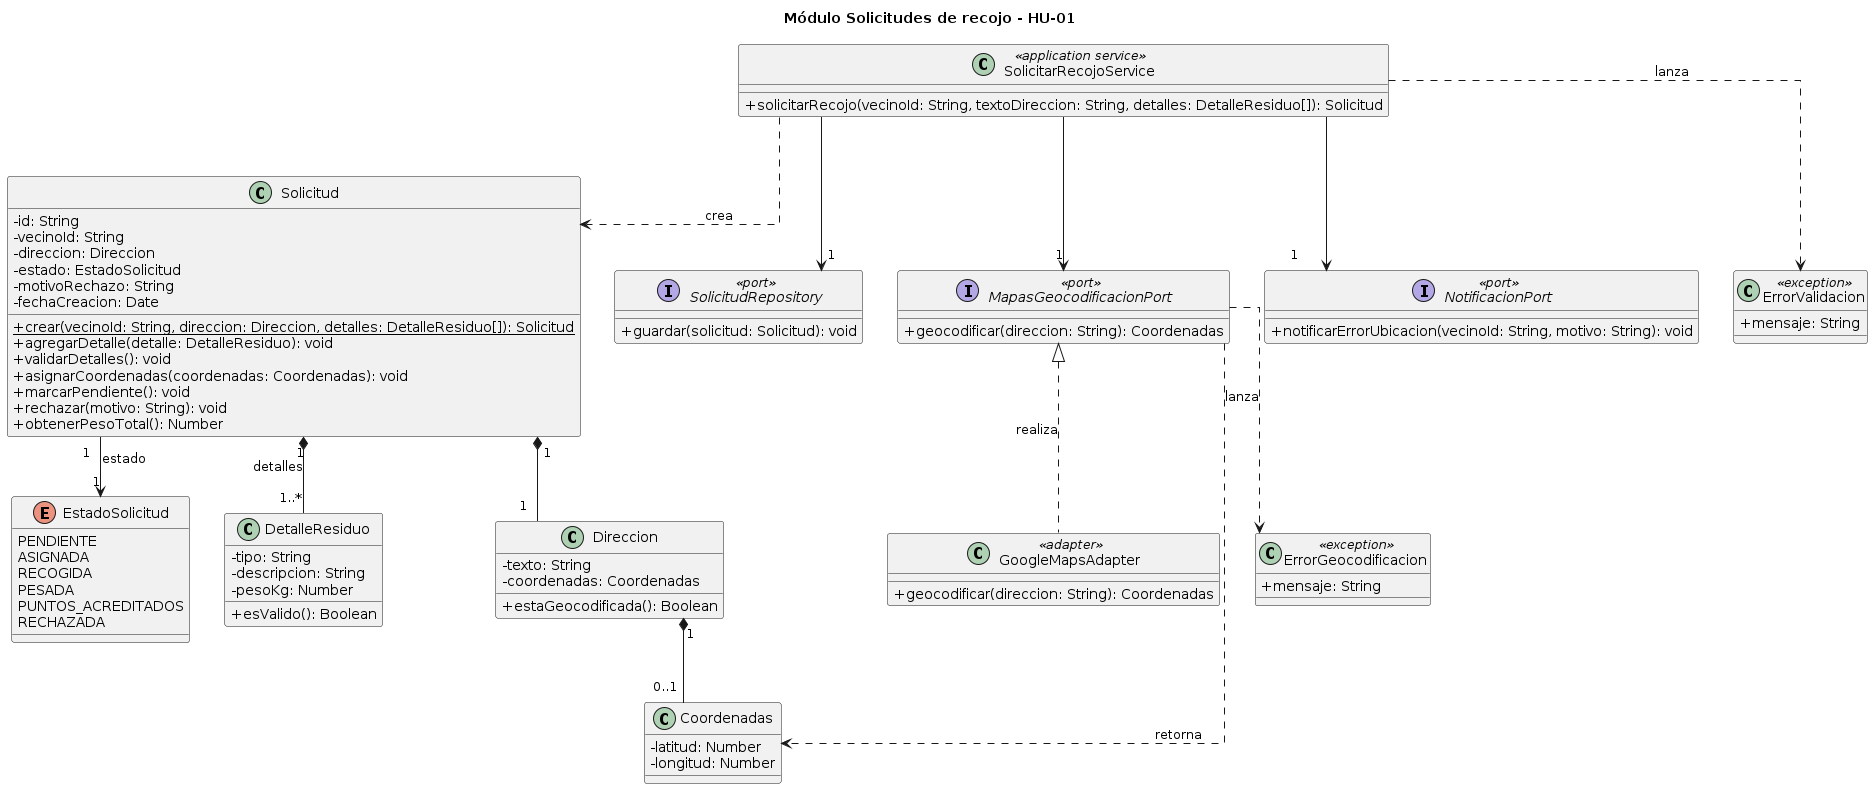

The diagram above was rendered by PlantUML. Its source (embedded in the PNG):
@startuml
title Módulo Solicitudes de recojo - HU-01
skinparam classAttributeIconSize 0
skinparam linetype ortho

' ASUNCIONES CORREGIDAS:
' - Un Vecino autenticado es el actor; su autenticación se resuelve fuera del módulo (solo se referencia su id).
' - Un detalle de residuo se compone de tipo, descripción opcional y peso en kg.
' - Un peso <= 0 o una lista vacía invalida la solicitud (CA3); en ese caso no se guarda.
' - Si el servicio de mapas falla o la dirección es inválida, la solicitud se persiste como RECHAZADA con motivo (CA2).
' - La notificación al vecino se modela como puerto (ADR-001, integración externa).
' - Los estados incluyen todo el ciclo de vida de la Solicitud para el caso EcoRecicla AQP.

enum EstadoSolicitud {
  PENDIENTE
  ASIGNADA
  RECOGIDA
  PESADA
  PUNTOS_ACREDITADOS
  RECHAZADA
}

class Solicitud {
  - id: String
  - vecinoId: String
  - direccion: Direccion
  - estado: EstadoSolicitud
  - motivoRechazo: String
  - fechaCreacion: Date
  + crear(vecinoId: String, direccion: Direccion, detalles: DetalleResiduo[]): Solicitud {static}
  + agregarDetalle(detalle: DetalleResiduo): void
  + validarDetalles(): void
  + asignarCoordenadas(coordenadas: Coordenadas): void
  + marcarPendiente(): void
  + rechazar(motivo: String): void
  + obtenerPesoTotal(): Number
}

class DetalleResiduo {
  - tipo: String
  - descripcion: String
  - pesoKg: Number
  + esValido(): Boolean
}

class Direccion {
  - texto: String
  - coordenadas: Coordenadas
  + estaGeocodificada(): Boolean
}

class Coordenadas {
  - latitud: Number
  - longitud: Number
}

class SolicitarRecojoService <<application service>> {
  + solicitarRecojo(vecinoId: String, textoDireccion: String, detalles: DetalleResiduo[]): Solicitud
}

interface SolicitudRepository <<port>> {
  + guardar(solicitud: Solicitud): void
}

interface MapasGeocodificacionPort <<port>> {
  + geocodificar(direccion: String): Coordenadas
}

class GoogleMapsAdapter <<adapter>> {
  + geocodificar(direccion: String): Coordenadas
}

interface NotificacionPort <<port>> {
  + notificarErrorUbicacion(vecinoId: String, motivo: String): void
}

class ErrorValidacion <<exception>> {
  + mensaje: String
}

class ErrorGeocodificacion <<exception>> {
  + mensaje: String
}

Solicitud "1" *-- "1..*" DetalleResiduo : detalles
Solicitud "1" *-- "1" Direccion
Solicitud "1" --> "1" EstadoSolicitud : estado
Direccion "1" *-- "0..1" Coordenadas

SolicitarRecojoService ..> Solicitud : crea
SolicitarRecojoService --> "1" SolicitudRepository
SolicitarRecojoService --> "1" MapasGeocodificacionPort
SolicitarRecojoService --> "1" NotificacionPort
SolicitarRecojoService ..> ErrorValidacion : lanza

MapasGeocodificacionPort <|.. GoogleMapsAdapter : realiza
MapasGeocodificacionPort ..> ErrorGeocodificacion : lanza
MapasGeocodificacionPort ..> Coordenadas : retorna
@enduml